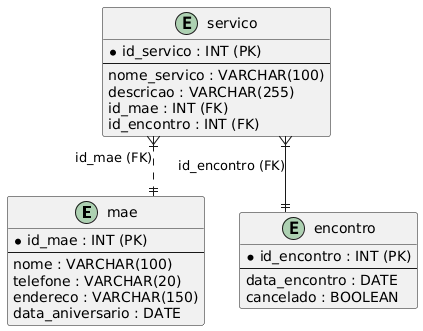

The diagram above was rendered by PlantUML. Its source (embedded in the PNG):
@startuml
' Diagrama Lógico (Versão Alternativa)
skinparam linetype ortho

entity mae {
  *id_mae : INT (PK)
  --
  nome : VARCHAR(100)
  telefone : VARCHAR(20)
  endereco : VARCHAR(150)
  data_aniversario : DATE
}

entity encontro {
  *id_encontro : INT (PK)
  --
  data_encontro : DATE
  cancelado : BOOLEAN
}

entity servico {
  *id_servico : INT (PK)
  --
  nome_servico : VARCHAR(100)
  descricao : VARCHAR(255)
  id_mae : INT (FK)
  id_encontro : INT (FK)
}

' Relações com Chaves Estrangeiras
servico }|..|| mae : "id_mae (FK)"
servico }|--|| encontro : "id_encontro (FK)"
@enduml